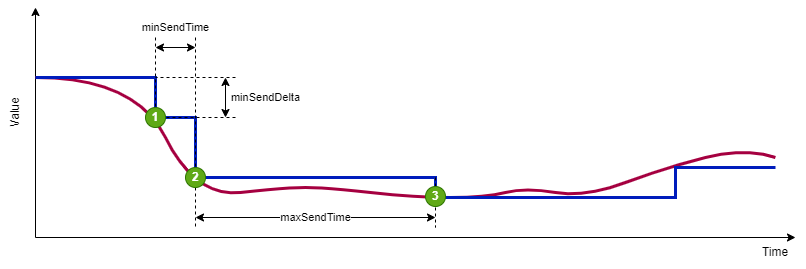

The diagram above was exported from draw.io. Its source (the exported page's mxGraphModel, read from the mxfile embedded in the PNG):
<mxGraphModel dx="1075" dy="740" grid="1" gridSize="10" guides="1" tooltips="1" connect="1" arrows="1" fold="1" page="1" pageScale="1" pageWidth="1169" pageHeight="827" math="0" shadow="0">
  <root>
    <mxCell id="0" />
    <mxCell id="1" parent="0" />
    <mxCell id="UrnAd4FN6jhG2-PPzDAr-1" value="" style="endArrow=classic;html=1;rounded=0;" edge="1" parent="1">
      <mxGeometry width="50" height="50" relative="1" as="geometry">
        <mxPoint x="120" y="280" as="sourcePoint" />
        <mxPoint x="120" y="50" as="targetPoint" />
      </mxGeometry>
    </mxCell>
    <mxCell id="UrnAd4FN6jhG2-PPzDAr-2" value="" style="endArrow=classic;html=1;rounded=0;" edge="1" parent="1">
      <mxGeometry width="50" height="50" relative="1" as="geometry">
        <mxPoint x="120" y="280" as="sourcePoint" />
        <mxPoint x="880" y="280" as="targetPoint" />
      </mxGeometry>
    </mxCell>
    <mxCell id="UrnAd4FN6jhG2-PPzDAr-3" value="Value" style="text;html=1;strokeColor=none;fillColor=none;align=center;verticalAlign=middle;whiteSpace=wrap;rounded=0;rotation=-90;" vertex="1" parent="1">
      <mxGeometry x="70" y="140" width="60" height="30" as="geometry" />
    </mxCell>
    <mxCell id="UrnAd4FN6jhG2-PPzDAr-4" value="Time" style="text;html=1;strokeColor=none;fillColor=none;align=center;verticalAlign=middle;whiteSpace=wrap;rounded=0;rotation=0;" vertex="1" parent="1">
      <mxGeometry x="830" y="280" width="60" height="30" as="geometry" />
    </mxCell>
    <mxCell id="UrnAd4FN6jhG2-PPzDAr-6" value="" style="curved=1;endArrow=none;html=1;rounded=0;endFill=0;fillColor=#d80073;strokeColor=#A50040;strokeWidth=3;" edge="1" parent="1">
      <mxGeometry width="50" height="50" relative="1" as="geometry">
        <mxPoint x="120" y="120" as="sourcePoint" />
        <mxPoint x="860" y="200" as="targetPoint" />
        <Array as="points">
          <mxPoint x="220" y="120" />
          <mxPoint x="280" y="240" />
          <mxPoint x="370" y="230" />
          <mxPoint x="410" y="230" />
          <mxPoint x="500" y="240" />
          <mxPoint x="570" y="240" />
          <mxPoint x="610" y="230" />
          <mxPoint x="670" y="240" />
          <mxPoint x="750" y="210" />
          <mxPoint x="830" y="190" />
        </Array>
      </mxGeometry>
    </mxCell>
    <mxCell id="UrnAd4FN6jhG2-PPzDAr-7" value="" style="endArrow=none;html=1;rounded=0;strokeWidth=3;fillColor=#0050ef;strokeColor=#001DBC;" edge="1" parent="1">
      <mxGeometry width="50" height="50" relative="1" as="geometry">
        <mxPoint x="120" y="120" as="sourcePoint" />
        <mxPoint x="860" y="210" as="targetPoint" />
        <Array as="points">
          <mxPoint x="240" y="120" />
          <mxPoint x="240" y="160" />
          <mxPoint x="280" y="160" />
          <mxPoint x="280" y="220" />
          <mxPoint x="520" y="220" />
          <mxPoint x="520" y="240" />
          <mxPoint x="760" y="240" />
          <mxPoint x="760" y="210" />
        </Array>
      </mxGeometry>
    </mxCell>
    <mxCell id="UrnAd4FN6jhG2-PPzDAr-10" value="" style="endArrow=none;dashed=1;html=1;strokeWidth=1;rounded=0;" edge="1" parent="1">
      <mxGeometry width="50" height="50" relative="1" as="geometry">
        <mxPoint x="240" y="80" as="sourcePoint" />
        <mxPoint x="240" y="160" as="targetPoint" />
      </mxGeometry>
    </mxCell>
    <mxCell id="UrnAd4FN6jhG2-PPzDAr-11" value="" style="endArrow=none;dashed=1;html=1;strokeWidth=1;rounded=0;startArrow=none;" edge="1" parent="1" source="UrnAd4FN6jhG2-PPzDAr-20">
      <mxGeometry width="50" height="50" relative="1" as="geometry">
        <mxPoint x="280" y="80" as="sourcePoint" />
        <mxPoint x="280" y="270" as="targetPoint" />
      </mxGeometry>
    </mxCell>
    <mxCell id="UrnAd4FN6jhG2-PPzDAr-12" value="" style="endArrow=none;dashed=1;html=1;strokeWidth=1;rounded=0;" edge="1" parent="1">
      <mxGeometry width="50" height="50" relative="1" as="geometry">
        <mxPoint x="320" y="120" as="sourcePoint" />
        <mxPoint x="240" y="120" as="targetPoint" />
      </mxGeometry>
    </mxCell>
    <mxCell id="UrnAd4FN6jhG2-PPzDAr-13" value="" style="endArrow=none;dashed=1;html=1;strokeWidth=1;rounded=0;" edge="1" parent="1">
      <mxGeometry width="50" height="50" relative="1" as="geometry">
        <mxPoint x="320" y="160" as="sourcePoint" />
        <mxPoint x="240" y="160" as="targetPoint" />
      </mxGeometry>
    </mxCell>
    <mxCell id="UrnAd4FN6jhG2-PPzDAr-14" value="" style="endArrow=none;dashed=1;html=1;strokeWidth=1;rounded=0;" edge="1" parent="1">
      <mxGeometry width="50" height="50" relative="1" as="geometry">
        <mxPoint x="520" y="220" as="sourcePoint" />
        <mxPoint x="520" y="270" as="targetPoint" />
      </mxGeometry>
    </mxCell>
    <mxCell id="UrnAd4FN6jhG2-PPzDAr-15" value="minSendTime" style="endArrow=classic;startArrow=classic;html=1;rounded=0;" edge="1" parent="1">
      <mxGeometry y="20" width="50" height="50" relative="1" as="geometry">
        <mxPoint x="240" y="90" as="sourcePoint" />
        <mxPoint x="280" y="90" as="targetPoint" />
        <mxPoint as="offset" />
      </mxGeometry>
    </mxCell>
    <mxCell id="UrnAd4FN6jhG2-PPzDAr-16" value="maxSendTime" style="endArrow=classic;startArrow=classic;html=1;rounded=0;" edge="1" parent="1">
      <mxGeometry width="50" height="50" relative="1" as="geometry">
        <mxPoint x="280" y="260" as="sourcePoint" />
        <mxPoint x="520" y="260" as="targetPoint" />
      </mxGeometry>
    </mxCell>
    <mxCell id="UrnAd4FN6jhG2-PPzDAr-17" value="minSendDelta" style="endArrow=classic;startArrow=classic;html=1;rounded=0;" edge="1" parent="1">
      <mxGeometry y="-40" width="50" height="50" relative="1" as="geometry">
        <mxPoint x="310" y="160" as="sourcePoint" />
        <mxPoint x="310" y="120" as="targetPoint" />
        <mxPoint as="offset" />
      </mxGeometry>
    </mxCell>
    <mxCell id="UrnAd4FN6jhG2-PPzDAr-19" value="1" style="ellipse;whiteSpace=wrap;html=1;fillColor=#60a917;strokeColor=#2D7600;fontColor=#ffffff;fontStyle=1" vertex="1" parent="1">
      <mxGeometry x="230" y="150" width="20" height="20" as="geometry" />
    </mxCell>
    <mxCell id="UrnAd4FN6jhG2-PPzDAr-20" value="2" style="ellipse;whiteSpace=wrap;html=1;fillColor=#60a917;strokeColor=#2D7600;fontColor=#ffffff;fontStyle=1" vertex="1" parent="1">
      <mxGeometry x="270" y="210" width="20" height="20" as="geometry" />
    </mxCell>
    <mxCell id="UrnAd4FN6jhG2-PPzDAr-21" value="" style="endArrow=none;dashed=1;html=1;strokeWidth=1;rounded=0;" edge="1" parent="1" target="UrnAd4FN6jhG2-PPzDAr-20">
      <mxGeometry width="50" height="50" relative="1" as="geometry">
        <mxPoint x="280" y="80" as="sourcePoint" />
        <mxPoint x="280" y="270" as="targetPoint" />
      </mxGeometry>
    </mxCell>
    <mxCell id="UrnAd4FN6jhG2-PPzDAr-22" value="3" style="ellipse;whiteSpace=wrap;html=1;fillColor=#60a917;strokeColor=#2D7600;fontColor=#ffffff;fontStyle=1" vertex="1" parent="1">
      <mxGeometry x="510" y="229" width="20" height="20" as="geometry" />
    </mxCell>
  </root>
</mxGraphModel>